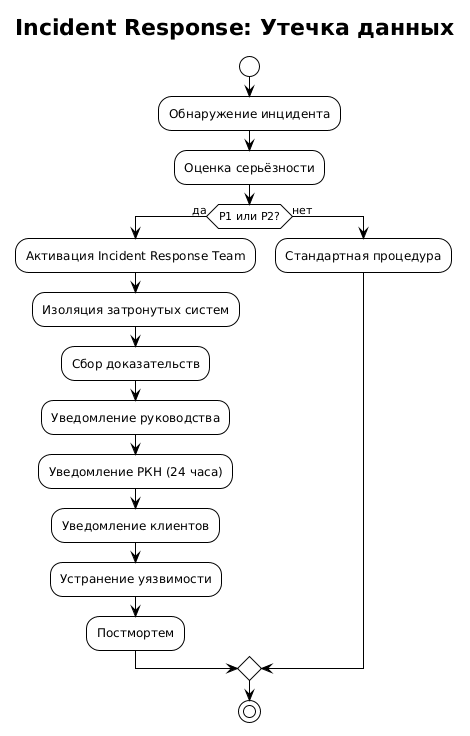

The diagram above was rendered by PlantUML. Its source (embedded in the PNG):
@startuml
!theme plain
title Incident Response: Утечка данных

start
:Обнаружение инцидента;
:Оценка серьёзности;
if (P1 или P2?) then (да)
  :Активация Incident Response Team;
  :Изоляция затронутых систем;
  :Сбор доказательств;
  :Уведомление руководства;
  :Уведомление РКН (24 часа);
  :Уведомление клиентов;
  :Устранение уязвимости;
  :Постмортем;
else (нет)
  :Стандартная процедура;
endif
stop
@enduml